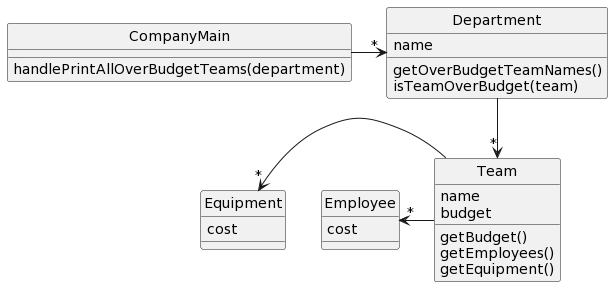

The diagram above was rendered by PlantUML. Its source (embedded in the PNG):
@startuml
skinparam style strictuml

class CompanyMain {
  handlePrintAllOverBudgetTeams(department)
  }
class Department {
  name
  getOverBudgetTeamNames()
  isTeamOverBudget(team)
}
class Team {
  name
  budget
  getBudget()
  getEmployees()
  getEquipment()
}

class Employee {
  cost
}

class Equipment {
  cost
}

CompanyMain -> "*" Department
Department --> "*" Team
Equipment  "*" <- Team
Employee "*" <- Team
@enduml